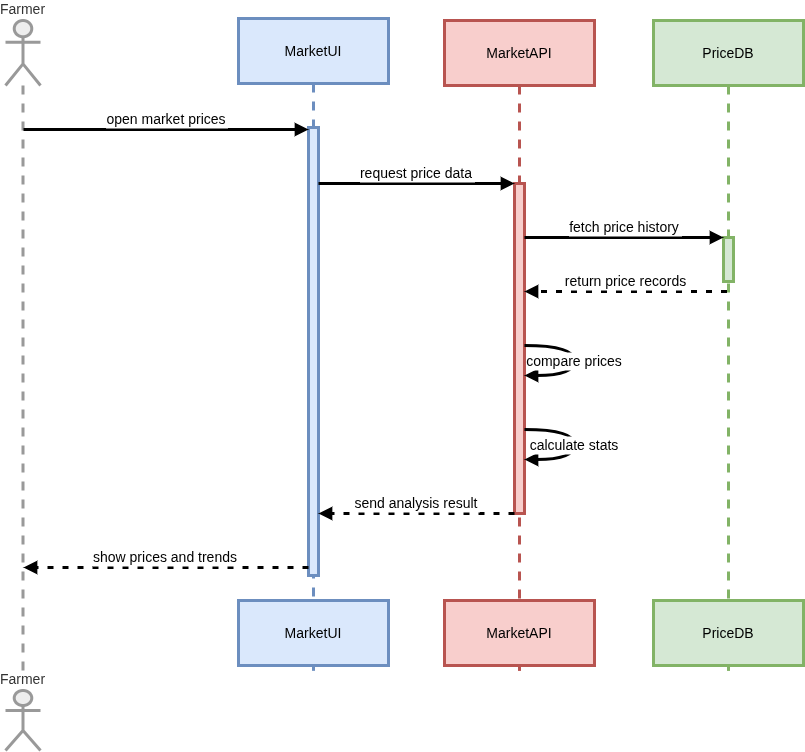

The diagram above was exported from draw.io. Its source (the exported page's mxGraphModel, read from the mxfile embedded in the PNG):
<mxGraphModel dx="285" dy="198" grid="1" gridSize="10" guides="1" tooltips="1" connect="1" arrows="1" fold="1" page="1" pageScale="1" pageWidth="850" pageHeight="1100" math="0" shadow="0">
  <root>
    <mxCell id="0" />
    <mxCell id="1" parent="0" />
    <mxCell id="cNZHeN75z1xWAFVgraVu-1" value="Farmer" style="shape=umlLifeline;perimeter=lifelinePerimeter;whiteSpace=wrap;container=1;dropTarget=0;collapsible=0;recursiveResize=0;outlineConnect=0;portConstraint=eastwest;newEdgeStyle={&quot;edgeStyle&quot;:&quot;elbowEdgeStyle&quot;,&quot;elbow&quot;:&quot;vertical&quot;,&quot;curved&quot;:0,&quot;rounded&quot;:0};participant=umlActor;verticalAlign=bottom;labelPosition=center;verticalLabelPosition=top;align=center;size=65;fillColor=light-dark(#eeeeee,#1f2020);strokeColor=light-dark(#999999,#cccccc);fontColor=light-dark(#333333,#cccccc);strokeWidth=3;fontSize=14;" parent="1" vertex="1">
      <mxGeometry x="20" y="20" width="35" height="652" as="geometry" />
    </mxCell>
    <mxCell id="cNZHeN75z1xWAFVgraVu-2" value="MarketUI" style="shape=umlLifeline;perimeter=lifelinePerimeter;whiteSpace=wrap;container=1;dropTarget=0;collapsible=0;recursiveResize=0;outlineConnect=0;portConstraint=eastwest;newEdgeStyle={&quot;edgeStyle&quot;:&quot;elbowEdgeStyle&quot;,&quot;elbow&quot;:&quot;vertical&quot;,&quot;curved&quot;:0,&quot;rounded&quot;:0};size=65;fillColor=#dae8fc;strokeColor=#6c8ebf;strokeWidth=3;fontSize=14;" parent="1" vertex="1">
      <mxGeometry x="253" y="18" width="150" height="652" as="geometry" />
    </mxCell>
    <mxCell id="cNZHeN75z1xWAFVgraVu-3" value="" style="points=[];perimeter=orthogonalPerimeter;outlineConnect=0;targetShapes=umlLifeline;portConstraint=eastwest;newEdgeStyle={&quot;edgeStyle&quot;:&quot;elbowEdgeStyle&quot;,&quot;elbow&quot;:&quot;vertical&quot;,&quot;curved&quot;:0,&quot;rounded&quot;:0};fillColor=#dae8fc;strokeColor=#6c8ebf;strokeWidth=3;fontSize=14;" parent="cNZHeN75z1xWAFVgraVu-2" vertex="1">
      <mxGeometry x="70" y="109" width="10" height="448" as="geometry" />
    </mxCell>
    <mxCell id="cNZHeN75z1xWAFVgraVu-4" value="MarketAPI" style="shape=umlLifeline;perimeter=lifelinePerimeter;whiteSpace=wrap;container=1;dropTarget=0;collapsible=0;recursiveResize=0;outlineConnect=0;portConstraint=eastwest;newEdgeStyle={&quot;edgeStyle&quot;:&quot;elbowEdgeStyle&quot;,&quot;elbow&quot;:&quot;vertical&quot;,&quot;curved&quot;:0,&quot;rounded&quot;:0};size=65;fillColor=#f8cecc;strokeColor=#b85450;strokeWidth=3;fontSize=14;" parent="1" vertex="1">
      <mxGeometry x="459" y="20" width="150" height="652" as="geometry" />
    </mxCell>
    <mxCell id="cNZHeN75z1xWAFVgraVu-5" value="" style="points=[];perimeter=orthogonalPerimeter;outlineConnect=0;targetShapes=umlLifeline;portConstraint=eastwest;newEdgeStyle={&quot;edgeStyle&quot;:&quot;elbowEdgeStyle&quot;,&quot;elbow&quot;:&quot;vertical&quot;,&quot;curved&quot;:0,&quot;rounded&quot;:0};fillColor=#f8cecc;strokeColor=#b85450;strokeWidth=3;fontSize=14;" parent="cNZHeN75z1xWAFVgraVu-4" vertex="1">
      <mxGeometry x="70" y="163" width="10" height="330" as="geometry" />
    </mxCell>
    <mxCell id="cNZHeN75z1xWAFVgraVu-6" value="PriceDB" style="shape=umlLifeline;perimeter=lifelinePerimeter;whiteSpace=wrap;container=1;dropTarget=0;collapsible=0;recursiveResize=0;outlineConnect=0;portConstraint=eastwest;newEdgeStyle={&quot;edgeStyle&quot;:&quot;elbowEdgeStyle&quot;,&quot;elbow&quot;:&quot;vertical&quot;,&quot;curved&quot;:0,&quot;rounded&quot;:0};size=65;fillColor=#d5e8d4;strokeColor=#82b366;strokeWidth=3;fontSize=14;" parent="1" vertex="1">
      <mxGeometry x="668" y="20" width="150" height="652" as="geometry" />
    </mxCell>
    <mxCell id="cNZHeN75z1xWAFVgraVu-7" value="" style="points=[];perimeter=orthogonalPerimeter;outlineConnect=0;targetShapes=umlLifeline;portConstraint=eastwest;newEdgeStyle={&quot;edgeStyle&quot;:&quot;elbowEdgeStyle&quot;,&quot;elbow&quot;:&quot;vertical&quot;,&quot;curved&quot;:0,&quot;rounded&quot;:0};fillColor=#d5e8d4;strokeColor=#82b366;strokeWidth=3;fontSize=14;" parent="cNZHeN75z1xWAFVgraVu-6" vertex="1">
      <mxGeometry x="70" y="217" width="10" height="44" as="geometry" />
    </mxCell>
    <mxCell id="cNZHeN75z1xWAFVgraVu-8" value="open market prices" style="verticalAlign=bottom;edgeStyle=elbowEdgeStyle;elbow=vertical;curved=0;rounded=0;endArrow=block;strokeWidth=3;fontSize=14;" parent="1" source="cNZHeN75z1xWAFVgraVu-1" target="cNZHeN75z1xWAFVgraVu-3" edge="1">
      <mxGeometry relative="1" as="geometry">
        <Array as="points">
          <mxPoint x="220" y="129" />
        </Array>
      </mxGeometry>
    </mxCell>
    <mxCell id="cNZHeN75z1xWAFVgraVu-9" value="request price data" style="verticalAlign=bottom;edgeStyle=elbowEdgeStyle;elbow=vertical;curved=0;rounded=0;endArrow=block;strokeWidth=3;fontSize=14;" parent="1" source="cNZHeN75z1xWAFVgraVu-3" target="cNZHeN75z1xWAFVgraVu-5" edge="1">
      <mxGeometry relative="1" as="geometry">
        <Array as="points">
          <mxPoint x="442" y="183" />
        </Array>
      </mxGeometry>
    </mxCell>
    <mxCell id="cNZHeN75z1xWAFVgraVu-10" value="fetch price history" style="verticalAlign=bottom;edgeStyle=elbowEdgeStyle;elbow=vertical;curved=0;rounded=0;endArrow=block;strokeWidth=3;fontSize=14;" parent="1" source="cNZHeN75z1xWAFVgraVu-5" target="cNZHeN75z1xWAFVgraVu-7" edge="1">
      <mxGeometry relative="1" as="geometry">
        <Array as="points">
          <mxPoint x="649" y="237" />
        </Array>
      </mxGeometry>
    </mxCell>
    <mxCell id="cNZHeN75z1xWAFVgraVu-11" value="return price records" style="verticalAlign=bottom;edgeStyle=elbowEdgeStyle;elbow=vertical;curved=0;rounded=0;dashed=1;dashPattern=2 3;endArrow=block;strokeWidth=3;fontSize=14;" parent="1" source="cNZHeN75z1xWAFVgraVu-6" target="cNZHeN75z1xWAFVgraVu-5" edge="1">
      <mxGeometry relative="1" as="geometry">
        <Array as="points">
          <mxPoint x="650" y="291" />
        </Array>
      </mxGeometry>
    </mxCell>
    <mxCell id="cNZHeN75z1xWAFVgraVu-12" value="compare prices" style="curved=1;endArrow=block;rounded=0;strokeWidth=3;fontSize=14;" parent="1" source="cNZHeN75z1xWAFVgraVu-5" target="cNZHeN75z1xWAFVgraVu-5" edge="1">
      <mxGeometry relative="1" as="geometry">
        <Array as="points">
          <mxPoint x="589" y="345" />
          <mxPoint x="589" y="375" />
        </Array>
      </mxGeometry>
    </mxCell>
    <mxCell id="cNZHeN75z1xWAFVgraVu-13" value="calculate stats" style="curved=1;endArrow=block;rounded=0;strokeWidth=3;fontSize=14;" parent="1" source="cNZHeN75z1xWAFVgraVu-5" target="cNZHeN75z1xWAFVgraVu-5" edge="1">
      <mxGeometry relative="1" as="geometry">
        <Array as="points">
          <mxPoint x="589" y="429" />
          <mxPoint x="589" y="459" />
        </Array>
      </mxGeometry>
    </mxCell>
    <mxCell id="cNZHeN75z1xWAFVgraVu-14" value="send analysis result" style="verticalAlign=bottom;edgeStyle=elbowEdgeStyle;elbow=vertical;curved=0;rounded=0;dashed=1;dashPattern=2 3;endArrow=block;strokeWidth=3;fontSize=14;" parent="1" source="cNZHeN75z1xWAFVgraVu-5" target="cNZHeN75z1xWAFVgraVu-3" edge="1">
      <mxGeometry relative="1" as="geometry">
        <Array as="points">
          <mxPoint x="443" y="513" />
        </Array>
      </mxGeometry>
    </mxCell>
    <mxCell id="cNZHeN75z1xWAFVgraVu-15" value="show prices and trends" style="verticalAlign=bottom;edgeStyle=elbowEdgeStyle;elbow=vertical;curved=0;rounded=0;dashed=1;dashPattern=2 3;endArrow=block;strokeWidth=3;fontSize=14;" parent="1" source="cNZHeN75z1xWAFVgraVu-3" target="cNZHeN75z1xWAFVgraVu-1" edge="1">
      <mxGeometry relative="1" as="geometry">
        <Array as="points">
          <mxPoint x="221" y="567" />
        </Array>
      </mxGeometry>
    </mxCell>
    <mxCell id="UZJn5bD5Y6qR6iepMPCo-1" value="MarketUI" style="shape=umlLifeline;perimeter=lifelinePerimeter;whiteSpace=wrap;container=1;dropTarget=0;collapsible=0;recursiveResize=0;outlineConnect=0;portConstraint=eastwest;newEdgeStyle={&quot;edgeStyle&quot;:&quot;elbowEdgeStyle&quot;,&quot;elbow&quot;:&quot;vertical&quot;,&quot;curved&quot;:0,&quot;rounded&quot;:0};size=65;fillColor=#dae8fc;strokeColor=#6c8ebf;strokeWidth=3;fontSize=14;" parent="1" vertex="1">
      <mxGeometry x="253" y="600" width="150" height="70" as="geometry" />
    </mxCell>
    <mxCell id="UZJn5bD5Y6qR6iepMPCo-3" value="MarketAPI" style="shape=umlLifeline;perimeter=lifelinePerimeter;whiteSpace=wrap;container=1;dropTarget=0;collapsible=0;recursiveResize=0;outlineConnect=0;portConstraint=eastwest;newEdgeStyle={&quot;edgeStyle&quot;:&quot;elbowEdgeStyle&quot;,&quot;elbow&quot;:&quot;vertical&quot;,&quot;curved&quot;:0,&quot;rounded&quot;:0};size=65;fillColor=#f8cecc;strokeColor=#b85450;strokeWidth=3;fontSize=14;" parent="1" vertex="1">
      <mxGeometry x="459" y="600" width="150" height="70" as="geometry" />
    </mxCell>
    <mxCell id="UZJn5bD5Y6qR6iepMPCo-5" value="PriceDB" style="shape=umlLifeline;perimeter=lifelinePerimeter;whiteSpace=wrap;container=1;dropTarget=0;collapsible=0;recursiveResize=0;outlineConnect=0;portConstraint=eastwest;newEdgeStyle={&quot;edgeStyle&quot;:&quot;elbowEdgeStyle&quot;,&quot;elbow&quot;:&quot;vertical&quot;,&quot;curved&quot;:0,&quot;rounded&quot;:0};size=65;fillColor=#d5e8d4;strokeColor=#82b366;strokeWidth=3;fontSize=14;" parent="1" vertex="1">
      <mxGeometry x="668" y="600" width="150" height="70" as="geometry" />
    </mxCell>
    <mxCell id="UZJn5bD5Y6qR6iepMPCo-7" value="Farmer" style="shape=umlLifeline;perimeter=lifelinePerimeter;whiteSpace=wrap;container=1;dropTarget=0;collapsible=0;recursiveResize=0;outlineConnect=0;portConstraint=eastwest;newEdgeStyle={&quot;edgeStyle&quot;:&quot;elbowEdgeStyle&quot;,&quot;elbow&quot;:&quot;vertical&quot;,&quot;curved&quot;:0,&quot;rounded&quot;:0};participant=umlActor;verticalAlign=bottom;labelPosition=center;verticalLabelPosition=top;align=center;size=65;fillColor=light-dark(#eeeeee,#1f2020);strokeColor=light-dark(#999999,#cccccc);fontColor=light-dark(#333333,#cccccc);strokeWidth=3;fontSize=14;" parent="1" vertex="1">
      <mxGeometry x="20" y="690" width="35" height="60" as="geometry" />
    </mxCell>
  </root>
</mxGraphModel>